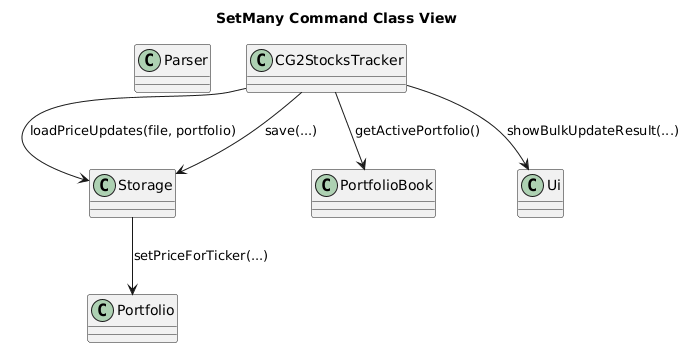

The diagram above was rendered by PlantUML. Its source (embedded in the PNG):
@startuml
title SetMany Command Class View

class Parser
class CG2StocksTracker
class Storage
class PortfolioBook
class Portfolio
class Ui

CG2StocksTracker --> PortfolioBook : getActivePortfolio()
CG2StocksTracker --> Storage : loadPriceUpdates(file, portfolio)
Storage --> Portfolio : setPriceForTicker(...)
CG2StocksTracker --> Storage : save(...)
CG2StocksTracker --> Ui : showBulkUpdateResult(...)
@enduml